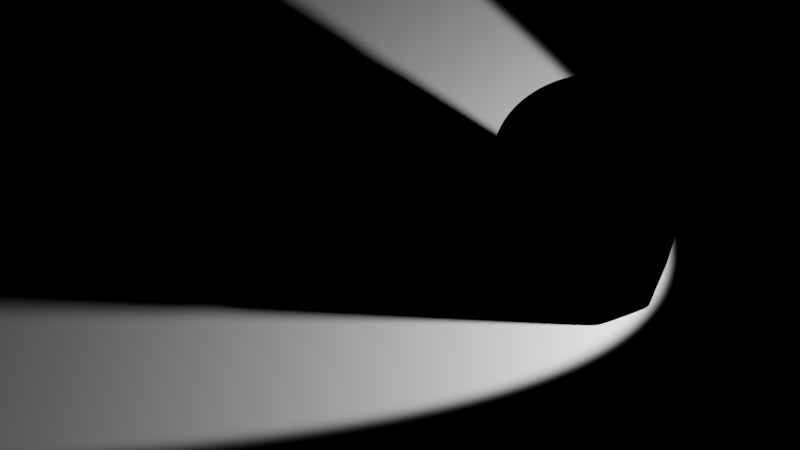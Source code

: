 # Source: luxcore_2.8.glass.caustics.blend  (saved by Blender 2.80.75; exported with 4.5.12 LTS)
import bpy
from mathutils import Matrix  # noqa: F401  (used for matrix-valued properties, if any)

bpy.ops.wm.read_factory_settings(use_empty=True)
scene = bpy.context.scene
scene.name = 'Scene'

# ---- collections
col_collection_1 = bpy.data.collections.new('Collection 1'); scene.collection.children.link(col_collection_1)

# ---- materials (node trees are filled in below, after node groups)
mat_material_001 = bpy.data.materials.new('Material.001')
mat_material_001.diffuse_color = (0.7, 0.7, 0.7, 1.0)
mat_glass = bpy.data.materials.new('Glass')
mat_glass.diffuse_color = (1.0, 1.0, 1.0, 1.0)

# ---- material node trees
mat_material_001.use_nodes = True; mat_material_001.node_tree.nodes.clear()
_N = mat_material_001.node_tree.nodes; _L = mat_material_001.node_tree.links
n0 = _N.new('ShaderNodeOutputMaterial'); n0.name = 'Material Output'; n0.location = (532, 262)
n1 = _N.new('ShaderNodeBsdfPrincipled'); n1.name = 'Principled BSDF'; n1.location = (208, 304)
n1.distribution = 'GGX'
n1.subsurface_method = 'BURLEY'
n1.inputs[0].default_value = (1.0, 1.0, 1.0, 1.0)
n1.inputs[2].default_value = 1.0
n1.inputs[3].default_value = 1.45
n1.inputs[27].default_value = (0.0, 0.0, 0.0, 1.0)
n1.inputs[28].default_value = 1.0
_L.new(n1.outputs[0], n0.inputs[0])
n0.is_active_output = True
mat_glass.use_nodes = True; mat_glass.node_tree.nodes.clear()
_N = mat_glass.node_tree.nodes; _L = mat_glass.node_tree.links
n0 = _N.new('NodeUndefined'); n0.name = 'asGlass'; n0.location = (158, 289)
n1 = _N.new('ShaderNodeBsdfGlass'); n1.name = 'Glass BSDF'; n1.location = (436, -838)
n1.distribution = 'BECKMANN'
n1.inputs[2].default_value = 1.41
n2 = _N.new('NodeUndefined'); n2.name = 'asClosure2Surface'; n2.location = (481, 293)
n3 = _N.new('ShaderNodeOutputMaterial'); n3.name = 'Material Output'; n3.location = (673, -812)
_L.new(n0.outputs[0], n2.inputs[0])
n3.is_active_output = True

# ---- world
world_world = bpy.data.worlds.new('World'); scene.world = world_world
world_world.color = (0.0, 0.0, 0.0)
world_world.use_sun_shadow = False
world_world.sun_shadow_jitter_overblur = 0.0
world_world.cycles.sampling_method = 'MANUAL'

# ---- cameras
cam_camera = bpy.data.cameras.new('Camera')
cam_camera.clip_end = 100.0
cam_camera.lens = 35.0
cam_camera.sensor_width = 32.0
cam_camera.sensor_height = 18.0
cam_camera.ortho_scale = 7.314
cam_camera.dof.focus_distance = 0.0
cam_camera.dof.aperture_fstop = 128.0

# ---- lights
light_lamp = bpy.data.lights.new('Lamp', 'SPOT')
light_lamp.transmission_factor = 0.0
light_lamp.cutoff_distance = 30.0
light_lamp.energy = 1000.0
light_lamp.shadow_buffer_clip_start = 1.001
light_lamp.shadow_soft_size = 0.1
light_lamp.shadow_maximum_resolution = 0.006
light_lamp.use_absolute_resolution = True
light_lamp.spot_blend = 0.1
light_lamp.spot_size = 1.047
light_lamp.show_cone = True
light_lamp.use_nodes = True; light_lamp.node_tree.nodes.clear()
_N = light_lamp.node_tree.nodes; _L = light_lamp.node_tree.links
n0 = _N.new('ShaderNodeOutputLight'); n0.name = 'Light Output'; n0.location = (300, 300)
n1 = _N.new('ShaderNodeEmission'); n1.name = 'Emission'; n1.location = (10, 300)
n1.inputs[1].default_value = 2.4
_L.new(n1.outputs[0], n0.inputs[0])
n0.is_active_output = True

# ---- meshes
me_plane = bpy.data.meshes.new('Plane')
me_plane.from_pydata([(-1.0, -1.0, 0.0), (1.0, -1.0, 0.0), (-1.0, 1.0, 0.0), (1.0, 1.0, 0.0)], [], [(0, 1, 3, 2)])
me_plane.materials.append(mat_material_001)
me_plane.use_remesh_preserve_volume = False
me_plane.use_remesh_preserve_attributes = False
me_plane.use_mirror_vertex_groups = False
me_plane.update()
me_circle = bpy.data.meshes.new('Circle')
me_circle.from_pydata([(1.575e-08, 0.5036, 0.0115), (-0.1804, 0.4354, 0.0115), (-0.3561, 0.3561, 0.0115), (-0.4354, 0.1804, 0.0115), (-0.5036, -1.854e-08, 0.0115), (-0.4354, -0.1804, 0.0115), (-0.3561, -0.3561, 0.0115), (-0.1804, -0.4354, 0.0115), (-5.428e-08, -0.5036, 0.0115), (0.1804, -0.4354, 0.0115), (0.3561, -0.3561, 0.0115), (0.4354, -0.1804, 0.0115), (0.5036, -3.101e-08, 0.0115), (0.4354, 0.1804, 0.0115), (0.3561, 0.3561, 0.0115), (0.1804, 0.4354, 0.0115), (4.92e-08, 1.135, 3.012), (-0.4343, 1.048, 3.012), (-0.8024, 0.8024, 3.012), (-1.048, 0.4343, 3.012), (-1.135, -6.178e-08, 3.012), (-1.048, -0.4343, 3.012), (-0.8024, -0.8024, 3.012), (-0.4343, -1.048, 3.012), (-1.648e-07, -1.135, 3.012), (0.4343, -1.048, 3.012), (0.8024, -0.8024, 3.012), (1.048, -0.4343, 3.012), (1.135, -7.035e-09, 3.012), (1.048, 0.4343, 3.012), (0.8024, 0.8024, 3.012), (0.4343, 1.048, 3.012), (1.221, 1.209e-08, 2.023), (1.128, -0.4673, 2.096), (-1.128, -0.4673, 2.096), (-1.221, -5.585e-08, 2.023), (1.128, 0.4673, 2.096), (-0.8635, -0.8635, 2.023), (0.8635, 0.8635, 2.023), (-0.4673, -1.128, 2.096), (0.4673, 1.128, 2.096), (-1.761e-07, -1.221, 2.023), (-0.4673, 1.128, 2.096), (8.238e-09, 1.221, 2.023), (0.4673, -1.128, 2.096), (-0.8635, 0.8635, 2.023), (0.8635, -0.8635, 2.023), (-1.128, 0.4673, 2.096), (-0.5087, 1.228, 3.012), (1.227e-08, 1.329, 3.012), (-0.9399, 0.9399, 3.012), (-1.228, 0.5087, 3.012), (-1.329, -6.178e-08, 3.012), (-1.228, -0.5087, 3.012), (-0.9399, -0.9399, 3.012), (-0.5087, -1.228, 3.012), (-1.884e-07, -1.329, 3.012), (0.5087, -1.228, 3.012), (0.9399, -0.9399, 3.012), (1.228, -0.5087, 3.012), (1.329, 1.217e-08, 3.012), (1.228, 0.5087, 3.012), (0.9399, 0.9399, 3.012), (0.5087, 1.228, 3.012), (-0.2831, 0.6836, 0.4449), (-4.865e-08, 0.7399, 0.4449), (-0.5232, 0.5232, 0.4449), (-0.6836, 0.2831, 0.4449), (-0.7399, -2.148e-08, 0.4449), (-0.6836, -0.2831, 0.4449), (-0.5232, -0.5232, 0.4449), (-0.2831, -0.6836, 0.4449), (-2.285e-07, -0.7399, 0.4449), (0.2831, -0.6836, 0.4449), (0.5232, -0.5232, 0.4449), (0.6836, -0.2831, 0.4449), (0.7399, -2.075e-08, 0.4449), (0.6836, 0.2831, 0.4449), (0.5232, 0.5232, 0.4449), (0.2831, 0.6836, 0.4449), (0.8478, -0.3512, 0.04314), (-1.005, -4.397e-08, 0.04314), (1.757e-10, 1.005, 0.04314), (1.005, 1.193e-08, 0.04314), (-0.8478, -0.3512, 0.04314), (0.8478, 0.3512, 0.04314), (-0.7104, -0.7104, 0.04314), (0.7104, 0.7104, 0.04314), (-0.3512, -0.8478, 0.04314), (0.3512, 0.8478, 0.04314), (-1.515e-07, -1.005, 0.04314), (-0.3512, 0.8478, 0.04314), (0.3512, -0.8478, 0.04314), (-0.7104, 0.7104, 0.04314), (0.7104, -0.7104, 0.04314), (-0.8478, 0.3512, 0.04314), (-0.6319, -0.6319, 0.613), (-0.8256, -0.342, 0.613), (0.6319, 0.6319, 0.613), (0.8256, 0.342, 0.613), (-0.342, -0.8256, 0.613), (0.342, 0.8256, 0.613), (-2.467e-07, -0.8936, 0.613), (-0.342, 0.8256, 0.613), (-7.817e-08, 0.8936, 0.613), (0.342, -0.8256, 0.613), (-0.6319, 0.6319, 0.613), (0.6319, -0.6319, 0.613), (-0.8256, 0.342, 0.613), (0.8256, -0.342, 0.613), (-0.8936, -4.549e-08, 0.613), (0.8936, -2.373e-09, 0.613), (1.195, 1.213e-08, 1.963), (-1.074, -0.4448, 2.036), (1.074, 0.4448, 2.036), (-0.8449, -0.8449, 1.963), (0.8449, 0.8449, 1.963), (-0.4448, -1.074, 2.036), (0.4448, 1.074, 2.036), (-1.736e-07, -1.195, 1.963), (-0.4448, 1.074, 2.036), (0.4448, -1.074, 2.036), (-0.8449, 0.8449, 1.963), (0.8449, -0.8449, 1.963), (-1.074, 0.4448, 2.036), (1.074, -0.4448, 2.036), (-1.195, -5.435e-08, 1.963), (6.788e-09, 1.195, 1.963), (-0.3489, 0.8424, 0.0), (0.0, 1.0, 0.0), (-0.7071, 0.7071, 0.0), (-0.8424, 0.3489, 0.0), (-1.0, -4.371e-08, 0.0), (-0.8424, -0.3489, 0.0), (-0.7071, -0.7071, 0.0), (-0.3489, -0.8424, 0.0), (-1.51e-07, -1.0, 0.0), (0.3489, -0.8424, 0.0), (0.7071, -0.7071, 0.0), (0.8424, -0.3489, 0.0), (1.0, 1.192e-08, 0.0), (0.8424, 0.3489, 0.0), (0.7071, 0.7071, 0.0), (0.3489, 0.8424, 0.0), (-0.3229, 0.7796, 0.0), (9.406e-09, 0.9016, 0.0), (-0.6375, 0.6375, 0.0), (-0.7796, 0.3229, 0.0), (-0.9016, -4.528e-08, 0.0), (-0.7796, -0.3229, 0.0), (-0.6375, -0.6375, 0.0), (-0.3229, -0.7796, 0.0), (-1.353e-07, -0.9016, 0.0), (0.3229, -0.7796, 0.0), (0.6375, -0.6375, 0.0), (0.7796, -0.3229, 0.0), (0.9016, 5.654e-09, 0.0), (0.7796, 0.3229, 0.0), (0.6375, 0.6375, 0.0), (0.3229, 0.7796, 0.0), (-0.2919, 0.7047, 0.0115), (1.079e-08, 0.8149, 0.0115), (-0.5762, 0.5762, 0.0115), (-0.7047, 0.2919, 0.0115), (-0.8149, -3.838e-08, 0.0115), (-0.7047, -0.2919, 0.0115), (-0.5762, -0.5762, 0.0115), (-0.2919, -0.7047, 0.0115), (-1.188e-07, -0.8149, 0.0115), (0.2919, -0.7047, 0.0115), (0.5762, -0.5762, 0.0115), (0.7047, -0.2919, 0.0115), (0.8149, -1.247e-09, 0.0115), (0.7047, 0.2919, 0.0115), (0.5762, 0.5762, 0.0115), (0.2919, 0.7047, 0.0115), (1.318, 1.216e-08, 2.904), (-1.217, -0.5042, 2.904), (1.217, 0.5042, 2.904), (-0.9316, -0.9316, 2.904), (0.9316, 0.9316, 2.904), (-0.5042, -1.217, 2.904), (0.5042, 1.217, 2.904), (-1.871e-07, -1.318, 2.904), (-0.5042, 1.217, 2.904), (0.5042, -1.217, 2.904), (-0.9316, 0.9316, 2.904), (0.9316, -0.9316, 2.904), (-1.217, 0.5042, 2.904), (1.217, -0.5042, 2.904), (-1.318, -6.114e-08, 2.904), (1.183e-08, 1.318, 2.904), (-1.04, -0.4306, 2.917), (1.04, 0.4306, 2.917), (4.415e-08, 1.125, 2.917), (-0.7957, -0.7957, 2.917), (0.7957, 0.7957, 2.917), (-0.4306, -1.04, 2.917), (0.4306, 1.04, 2.917), (-1.681e-07, -1.125, 2.917), (-0.4306, 1.04, 2.917), (0.4306, -1.04, 2.917), (-0.7957, 0.7957, 2.917), (0.7957, -0.7957, 2.917), (-1.04, 0.4306, 2.917), (1.04, -0.4306, 2.917), (-1.125, -6.114e-08, 2.917), (1.125, -6.85e-09, 2.917), (-0.3355, 0.81, 0.4449), (-8.71e-08, 0.8767, 0.4449), (-0.6199, 0.6199, 0.4449), (-0.81, 0.3355, 0.4449), (-0.8767, -4.434e-08, 0.4449), (-0.81, -0.3355, 0.4449), (-0.6199, -0.6199, 0.4449), (-0.3355, -0.81, 0.4449), (-2.524e-07, -0.8767, 0.4449), (0.3355, -0.81, 0.4449), (0.6199, -0.6199, 0.4449), (0.81, -0.3355, 0.4449), (0.8767, -2.046e-09, 0.4449), (0.81, 0.3355, 0.4449), (0.6199, 0.6199, 0.4449), (0.3355, 0.81, 0.4449), (1.131, -0.4685, 2.123), (-1.224, -5.603e-08, 2.052), (8.358e-09, 1.224, 2.052), (1.224, 1.209e-08, 2.052), (-1.131, -0.4685, 2.123), (1.131, 0.4685, 2.123), (-0.8657, -0.8657, 2.052), (0.8657, 0.8657, 2.052), (-0.4685, -1.131, 2.123), (0.4685, 1.131, 2.123), (-1.765e-07, -1.224, 2.052), (-0.4685, 1.131, 2.123), (0.4685, -1.131, 2.123), (-0.8657, 0.8657, 2.052), (0.8657, -0.8657, 2.052), (-1.131, 0.4685, 2.123), (1.068, -0.4422, 1.981), (-1.19, -5.406e-08, 1.91), (6.605e-09, 1.19, 1.91), (1.19, 1.213e-08, 1.91), (-1.068, -0.4422, 1.981), (1.068, 0.4422, 1.981), (-0.8412, -0.8412, 1.91), (0.8412, 0.8412, 1.91), (-0.4422, -1.068, 1.981), (0.4422, 1.068, 1.981), (-1.73e-07, -1.19, 1.91), (-0.4422, 1.068, 1.981), (0.4422, -1.068, 1.981), (-0.8412, 0.8412, 1.91), (0.8412, -0.8412, 1.91), (-1.068, 0.4422, 1.981)], [], [(1, 0, 15, 14, 13, 12, 11, 10, 9, 8, 7, 6, 5, 4, 3, 2), (97, 96, 214, 213), (189, 176, 60, 59), (190, 177, 53, 52), (176, 178, 61, 60), (177, 179, 54, 53), (178, 180, 62, 61), (179, 181, 55, 54), (180, 182, 63, 62), (181, 183, 56, 55), (191, 184, 48, 49), (182, 191, 49, 63), (183, 185, 57, 56), (184, 186, 50, 48), (185, 187, 58, 57), (186, 188, 51, 50), (187, 189, 59, 58), (188, 190, 52, 51), (124, 126, 35, 47), (123, 125, 33, 46), (122, 124, 47, 45), (121, 123, 46, 44), (120, 122, 45, 42), (119, 121, 44, 41), (118, 127, 43, 40), (127, 120, 42, 43), (117, 119, 41, 39), (116, 118, 40, 38), (115, 117, 39, 37), (114, 116, 38, 36), (113, 115, 37, 34), (112, 114, 36, 32), (126, 113, 34, 35), (125, 112, 32, 33), (17, 16, 49, 48), (18, 17, 48, 50), (19, 18, 50, 51), (20, 19, 51, 52), (21, 20, 52, 53), (22, 21, 53, 54), (23, 22, 54, 55), (24, 23, 55, 56), (25, 24, 56, 57), (26, 25, 57, 58), (27, 26, 58, 59), (28, 27, 59, 60), (29, 28, 60, 61), (30, 29, 61, 62), (31, 30, 62, 63), (16, 31, 63, 49), (64, 66, 67, 68, 69, 70, 71, 72, 73, 74, 75, 76, 77, 78, 79, 65), (99, 98, 222, 221), (96, 100, 215, 214), (98, 101, 223, 222), (100, 102, 216, 215), (104, 103, 208, 209), (101, 104, 209, 223), (102, 105, 217, 216), (103, 106, 210, 208), (105, 107, 218, 217), (106, 108, 211, 210), (107, 109, 219, 218), (108, 110, 212, 211), (109, 111, 220, 219), (110, 97, 213, 212), (111, 99, 221, 220), (139, 140, 83, 80), (132, 133, 84, 81), (140, 141, 85, 83), (133, 134, 86, 84), (141, 142, 87, 85), (134, 135, 88, 86), (142, 143, 89, 87), (135, 136, 90, 88), (129, 128, 91, 82), (143, 129, 82, 89), (136, 137, 92, 90), (128, 130, 93, 91), (137, 138, 94, 92), (130, 131, 95, 93), (138, 139, 80, 94), (131, 132, 81, 95), (207, 193, 99, 111), (206, 192, 97, 110), (205, 207, 111, 109), (204, 206, 110, 108), (203, 205, 109, 107), (202, 204, 108, 106), (201, 203, 107, 105), (200, 202, 106, 103), (199, 201, 105, 102), (198, 194, 104, 101), (194, 200, 103, 104), (197, 199, 102, 100), (196, 198, 101, 98), (195, 197, 100, 96), (193, 196, 98, 99), (192, 195, 96, 97), (240, 243, 112, 125), (241, 244, 113, 126), (243, 245, 114, 112), (244, 246, 115, 113), (245, 247, 116, 114), (246, 248, 117, 115), (247, 249, 118, 116), (248, 250, 119, 117), (242, 251, 120, 127), (249, 242, 127, 118), (250, 252, 121, 119), (251, 253, 122, 120), (252, 254, 123, 121), (253, 255, 124, 122), (254, 240, 125, 123), (255, 241, 126, 124), (145, 144, 128, 129), (144, 146, 130, 128), (146, 147, 131, 130), (147, 148, 132, 131), (148, 149, 133, 132), (149, 150, 134, 133), (150, 151, 135, 134), (151, 152, 136, 135), (152, 153, 137, 136), (153, 154, 138, 137), (154, 155, 139, 138), (155, 156, 140, 139), (156, 157, 141, 140), (157, 158, 142, 141), (158, 159, 143, 142), (159, 145, 129, 143), (161, 160, 144, 145), (160, 162, 146, 144), (162, 163, 147, 146), (163, 164, 148, 147), (164, 165, 149, 148), (165, 166, 150, 149), (166, 167, 151, 150), (167, 168, 152, 151), (168, 169, 153, 152), (169, 170, 154, 153), (170, 171, 155, 154), (171, 172, 156, 155), (172, 173, 157, 156), (173, 174, 158, 157), (174, 175, 159, 158), (175, 161, 145, 159), (0, 1, 160, 161), (1, 2, 162, 160), (2, 3, 163, 162), (3, 4, 164, 163), (4, 5, 165, 164), (5, 6, 166, 165), (6, 7, 167, 166), (7, 8, 168, 167), (8, 9, 169, 168), (9, 10, 170, 169), (10, 11, 171, 170), (11, 12, 172, 171), (12, 13, 173, 172), (13, 14, 174, 173), (14, 15, 175, 174), (15, 0, 161, 175), (239, 225, 190, 188), (238, 224, 189, 187), (237, 239, 188, 186), (236, 238, 187, 185), (235, 237, 186, 184), (234, 236, 185, 183), (233, 226, 191, 182), (226, 235, 184, 191), (232, 234, 183, 181), (231, 233, 182, 180), (230, 232, 181, 179), (229, 231, 180, 178), (228, 230, 179, 177), (227, 229, 178, 176), (225, 228, 177, 190), (224, 227, 176, 189), (21, 22, 195, 192), (29, 30, 196, 193), (22, 23, 197, 195), (30, 31, 198, 196), (23, 24, 199, 197), (16, 17, 200, 194), (31, 16, 194, 198), (24, 25, 201, 199), (17, 18, 202, 200), (25, 26, 203, 201), (18, 19, 204, 202), (26, 27, 205, 203), (19, 20, 206, 204), (27, 28, 207, 205), (20, 21, 192, 206), (28, 29, 193, 207), (64, 65, 209, 208), (66, 64, 208, 210), (67, 66, 210, 211), (68, 67, 211, 212), (69, 68, 212, 213), (70, 69, 213, 214), (71, 70, 214, 215), (72, 71, 215, 216), (73, 72, 216, 217), (74, 73, 217, 218), (75, 74, 218, 219), (76, 75, 219, 220), (77, 76, 220, 221), (78, 77, 221, 222), (79, 78, 222, 223), (65, 79, 223, 209), (33, 32, 227, 224), (35, 34, 228, 225), (32, 36, 229, 227), (34, 37, 230, 228), (36, 38, 231, 229), (37, 39, 232, 230), (38, 40, 233, 231), (39, 41, 234, 232), (43, 42, 235, 226), (40, 43, 226, 233), (41, 44, 236, 234), (42, 45, 237, 235), (44, 46, 238, 236), (45, 47, 239, 237), (46, 33, 224, 238), (47, 35, 225, 239), (95, 81, 241, 255), (94, 80, 240, 254), (93, 95, 255, 253), (92, 94, 254, 252), (91, 93, 253, 251), (90, 92, 252, 250), (89, 82, 242, 249), (82, 91, 251, 242), (88, 90, 250, 248), (87, 89, 249, 247), (86, 88, 248, 246), (85, 87, 247, 245), (84, 86, 246, 244), (83, 85, 245, 243), (81, 84, 244, 241), (80, 83, 243, 240)])
me_circle.polygons.foreach_set('use_smooth', [True] * 242)
_k = {(81, 132): 0.94902, (82, 129): 0.94902, (32, 112): 0.14902, (38, 116): 0.14902, (41, 119): 0.14902, (45, 122): 0.14902, (46, 123): 0.14902, (81, 241): 0.94902, (82, 242): 0.94902, (83, 140): 0.94902, (86, 134): 0.94902, (87, 142): 0.94902, (90, 136): 0.94902, (93, 130): 0.94902, (94, 138): 0.94902, (112, 243): 0.94902, (115, 246): 0.94902, (116, 247): 0.94902, (119, 250): 0.94902, (122, 253): 0.94902, (123, 254): 0.94902, (35, 126): 0.14902, (43, 127): 0.14902, (126, 241): 0.94902, (127, 242): 0.94902, (83, 243): 0.94902, (86, 246): 0.94902, (87, 247): 0.94902, (90, 250): 0.94902, (93, 253): 0.94902, (94, 254): 0.94902}
me_circle.attributes.new('crease_edge', 'FLOAT', 'EDGE').data.foreach_set('value', [_k.get((min(e.vertices), max(e.vertices)), 0.0) for e in me_circle.edges])
me_circle.materials.append(mat_glass)
me_circle.use_remesh_preserve_volume = False
me_circle.use_remesh_preserve_attributes = False
me_circle.use_mirror_vertex_groups = False
me_circle.update()

# ---- objects
ob_plane = bpy.data.objects.new('Plane', me_plane)
ob_circle = bpy.data.objects.new('Circle', me_circle)
ob_lamp = bpy.data.objects.new('Lamp', light_lamp)
ob_camera = bpy.data.objects.new('Camera', cam_camera)

# ---- transforms, parenting, visibility, modifiers, constraints
ob_plane.location = (0.0, 0.0, 0.0)
ob_plane.scale = (20.0, 20.0, 20.0)
ob_plane.lineart.crease_threshold = 0.0
ob_circle.location = (0.0, 0.0, 0.0)
ob_circle.lineart.crease_threshold = 0.0
_m = ob_circle.modifiers.new('Subsurf', 'SUBSURF')
_m.uv_smooth = 'PRESERVE_CORNERS'
_m.quality = 2
_m.levels = 4
_m.render_levels = 4
_m.show_only_control_edges = False
ob_lamp.location = (3.585, 1.584, 3.174)
ob_lamp.rotation_euler = (1.251, 0.3233, 1.873)
ob_lamp.lock_rotations_4d = False
ob_lamp.empty_display_type = 'ARROWS'
ob_lamp.color = (0.0, 0.0, 0.0, 0.0)
ob_lamp.lineart.crease_threshold = 0.0
ob_camera.location = (4.8, -4.713, 11.99)
ob_camera.rotation_euler = (0.5716, 0.204, 0.8865)
ob_camera.lock_rotations_4d = False
ob_camera.empty_display_type = 'ARROWS'
ob_camera.color = (0.0, 0.0, 0.0, 0.0)
ob_camera.display_type = 'WIRE'
ob_camera.lineart.crease_threshold = 0.0

# ---- collection membership
col_collection_1.objects.link(ob_plane)
col_collection_1.objects.link(ob_circle)
col_collection_1.objects.link(ob_lamp)
col_collection_1.objects.link(ob_camera)

# ---- scene / render settings (as saved in the file)
scene.camera = ob_camera
scene.frame_start = 1; scene.frame_end = 250; scene.frame_set(1)
scene.render.engine = 'BLENDER_EEVEE_NEXT'
scene.render.dither_intensity = 0.0
scene.cycles.shading_system = True
scene.cycles.use_denoising = False
scene.cycles.samples = 1024
scene.cycles.sampling_pattern = 'TABULATED_SOBOL'
scene.cycles.use_adaptive_sampling = False
scene.cycles.use_light_tree = False
scene.cycles.blur_glossy = 0.0
scene.cycles.sample_clamp_indirect = 0.0
scene.view_settings.look = 'Medium High Contrast'
scene.view_settings.view_transform = 'Filmic'
scene.view_settings.use_curve_mapping = True
scene.view_settings.curve_mapping.use_clip = True
scene.view_settings.curve_mapping.clip_max_x = 1.0
scene.view_settings.curve_mapping.clip_max_y = 1.0
scene.view_settings.curve_mapping.extend = 'EXTRAPOLATED'
scene.view_settings.curve_mapping.white_level = (1.0, 1.0, 1.0)
_c = scene.view_settings.curve_mapping.curves[0]
while len(_c.points) > 2: _c.points.remove(_c.points[-1])
_c.points[0].location = (0.0, 0.0); _c.points[0].handle_type = 'AUTO'
_c.points[1].location = (1.0, 1.0); _c.points[1].handle_type = 'AUTO'
_c = scene.view_settings.curve_mapping.curves[1]
while len(_c.points) > 2: _c.points.remove(_c.points[-1])
_c.points[0].location = (0.0, 0.0); _c.points[0].handle_type = 'AUTO'
_c.points[1].location = (1.0, 1.0); _c.points[1].handle_type = 'AUTO'
_c = scene.view_settings.curve_mapping.curves[2]
while len(_c.points) > 2: _c.points.remove(_c.points[-1])
_c.points[0].location = (0.0, 0.0); _c.points[0].handle_type = 'AUTO'
_c.points[1].location = (1.0, 1.0); _c.points[1].handle_type = 'AUTO'
_c = scene.view_settings.curve_mapping.curves[3]
while len(_c.points) > 2: _c.points.remove(_c.points[-1])
_c.points[0].location = (0.0, 0.0); _c.points[0].handle_type = 'AUTO'
_c.points[1].location = (1.0, 1.0); _c.points[1].handle_type = 'AUTO'
scene.view_settings.curve_mapping.update()
bpy.context.view_layer.update()
